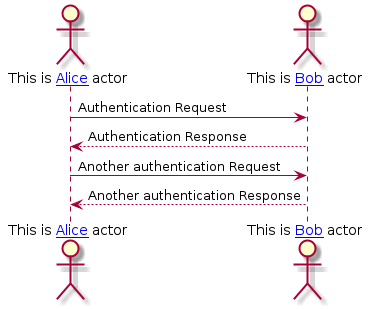

The diagram above was rendered by PlantUML. Its source (embedded in the PNG):
@startuml
actor "This is [[#alice{Alice tooltip} Alice]] actor" as Alice
actor "This is [[http://plantuml.com/sequence{Bob tooltip} Bob]] actor" as Bob

Alice -> Bob: Authentication Request
Bob --> Alice: Authentication Response

Alice -> Bob: Another authentication Request
Alice <-- Bob: Another authentication Response
@enduml